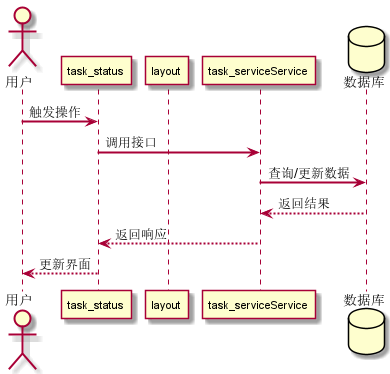

The diagram above was rendered by PlantUML. Its source (embedded in the PNG):
@startuml
skinparam sequenceArrowThickness 2
skinparam sequenceParticipantFontSize 11

actor 用户
participant "task_status" as FE0
participant "layout" as FE1
participant "task_serviceService" as BE0
database "数据库" as DB

用户 -> FE0 : 触发操作
FE0 -> BE0 : 调用接口
BE0 -> DB : 查询/更新数据
DB --> BE0 : 返回结果
BE0 --> FE0 : 返回响应
FE0 --> 用户 : 更新界面

@enduml